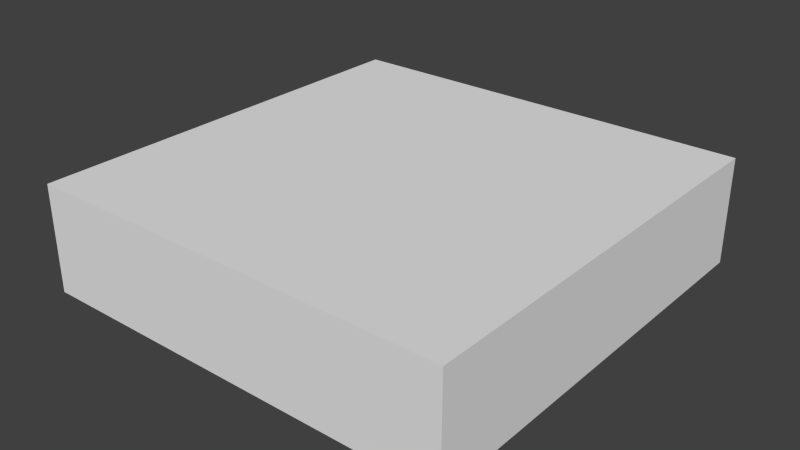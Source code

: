 # Source: Floor_4x4x1.blend  (saved by Blender 2.76.0; exported with 4.5.12 LTS)
import bpy
from mathutils import Matrix  # noqa: F401  (used for matrix-valued properties, if any)

bpy.ops.wm.read_factory_settings(use_empty=True)
scene = bpy.context.scene
scene.name = 'Scene'

# ---- collections
col_collection_1 = bpy.data.collections.new('Collection 1'); scene.collection.children.link(col_collection_1)

# ---- materials (node trees are filled in below, after node groups)
mat_material = bpy.data.materials.new('Material')
mat_material.alpha_threshold = 0.0
mat_material.use_transparent_shadow = False
mat_material.roughness = 0.5
mat_material.line_color = (0.0, 0.0, 0.0, 1.0)

# ---- material node trees

# ---- world
world_world = bpy.data.worlds.new('World'); scene.world = world_world
world_world.color = (0.05088, 0.05088, 0.05088)
world_world.use_sun_shadow = False
world_world.sun_shadow_jitter_overblur = 0.0
world_world.cycles.sampling_method = 'MANUAL'
world_world.cycles.sample_map_resolution = 256

# ---- meshes
me_cube = bpy.data.meshes.new('Cube')
me_cube.from_pydata([(2.0, 2.0, 0.0), (2.0, -2.0, 0.0), (-2.0, -2.0, 0.0), (-2.0, 2.0, 0.0), (2.0, 2.0, 1.0), (2.0, -2.0, 1.0), (-2.0, -2.0, 1.0), (-2.0, 2.0, 1.0)], [], [(0, 1, 2, 3), (4, 7, 6, 5), (0, 4, 5, 1), (1, 5, 6, 2), (2, 6, 7, 3), (4, 0, 3, 7)])
me_cube.materials.append(mat_material)
me_cube.use_remesh_preserve_volume = False
me_cube.use_remesh_preserve_attributes = False
me_cube.use_mirror_vertex_groups = False
me_cube.update()

# ---- objects
ob_floor_4x4x1 = bpy.data.objects.new('Floor 4x4x1', me_cube)

# ---- transforms, parenting, visibility, modifiers, constraints
ob_floor_4x4x1.location = (0.0, 0.0, 0.0)
ob_floor_4x4x1.scale = (1.0, 1.0, 1.0)
ob_floor_4x4x1.lock_rotations_4d = False
ob_floor_4x4x1.empty_display_type = 'ARROWS'
ob_floor_4x4x1.lineart.crease_threshold = 0.0

# ---- collection membership
col_collection_1.objects.link(ob_floor_4x4x1)

# ---- scene / render settings (as saved in the file)
scene.frame_start = 1; scene.frame_end = 250; scene.frame_set(1)
scene.render.engine = 'BLENDER_EEVEE_NEXT'
scene.render.resolution_percentage = 50
scene.render.dither_intensity = 0.0
scene.cycles.use_denoising = False
scene.cycles.samples = 10
scene.cycles.sampling_pattern = 'TABULATED_SOBOL'
scene.cycles.light_sampling_threshold = 0.0
scene.cycles.use_adaptive_sampling = False
scene.cycles.use_light_tree = False
scene.cycles.blur_glossy = 0.0
scene.cycles.pixel_filter_type = 'GAUSSIAN'
scene.cycles.sample_clamp_indirect = 0.0
scene.view_settings.view_transform = 'Standard'
bpy.context.view_layer.update()

# ---- added for rendering (the .blend has no active camera and no usable light): camera, sun
cam_auto = bpy.data.cameras.new('AutoCamera')
cam_auto.lens = 50.0
cam_auto.sensor_width = 36.0
cam_auto.clip_end = 1000.0
ob_auto_camera = bpy.data.objects.new('AutoCamera', cam_auto)
scene.collection.objects.link(ob_auto_camera)
ob_auto_camera.location = (5.31501, -6.37801, 4.75201)
ob_auto_camera.rotation_euler = (1.09748, -7.21219e-08, 0.694738)
scene.camera = ob_auto_camera
light_auto_sun = bpy.data.lights.new('AutoSun', 'SUN')
light_auto_sun.energy = 3.0
light_auto_sun.angle = 0.0523599
ob_auto_sun = bpy.data.objects.new('AutoSun', light_auto_sun)
scene.collection.objects.link(ob_auto_sun)
ob_auto_sun.rotation_euler = (0.872665, 0.174533, 0.523599)
bpy.context.view_layer.update()
